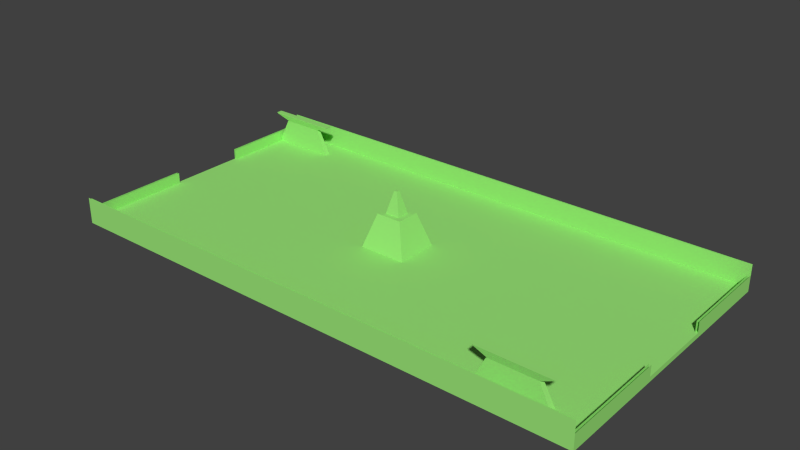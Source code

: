 # Source: parc.blend  (saved by Blender 2.69.0; exported with 4.5.12 LTS)
import bpy
from mathutils import Matrix  # noqa: F401  (used for matrix-valued properties, if any)

bpy.ops.wm.read_factory_settings(use_empty=True)
scene = bpy.context.scene
scene.name = 'Scene'

# ---- collections
col_collection_1 = bpy.data.collections.new('Collection 1'); scene.collection.children.link(col_collection_1)

# ---- materials (node trees are filled in below, after node groups)
mat_material_005 = bpy.data.materials.new('Material.005')
mat_material_005.alpha_threshold = 0.0
mat_material_005.use_transparent_shadow = False
mat_material_005.preview_render_type = 'CUBE'
mat_material_005.diffuse_color = (0.3293, 0.8, 0.189, 1.0)
mat_material_005.specular_color = (0.3527, 0.3784, 1.0)
mat_material_005.roughness = 0.5
mat_material_005.line_color = (0.0, 0.0, 0.0, 1.0)

# ---- material node trees

# ---- world
world_world = bpy.data.worlds.new('World'); scene.world = world_world
world_world.color = (0.05088, 0.05088, 0.05088)
world_world.use_sun_shadow = False
world_world.sun_shadow_jitter_overblur = 0.0
world_world.cycles.sampling_method = 'MANUAL'
world_world.cycles.sample_map_resolution = 256

# ---- meshes
me_cube = bpy.data.meshes.new('Cube')
me_cube.from_pydata([(1.0, 1.0, -1.0), (1.0, -1.0, -1.0), (-1.0, -1.0, -1.0), (-1.0, 1.0, -1.0), (1.0, 1.0, 1.0), (1.0, -1.0, 1.0), (-1.0, -1.0, 1.0), (-1.0, 1.0, 1.0), (1.0, 1.0, 1.0), (1.0, -1.0, 1.0), (-1.0, -1.0, 1.0), (-1.0, 1.0, 1.0), (1.0, 1.0, 9.96), (1.0, -1.0, 9.96), (-1.0, -1.0, 9.96), (-1.0, 1.0, 9.96), (1.0, 1.0, 5.48), (-1.0, 1.0, 5.48), (-1.0, -1.0, 5.48), (1.0, -1.0, 5.48), (1.0, 1.0, 1.0), (1.0, -1.0, 1.0), (1.0, 1.0, 5.48), (1.0, -1.0, 5.48), (-1.0, 0.3194, 1.0), (-1.0, 0.3194, 5.48), (1.0, 0.3194, 1.0), (1.0, 0.3194, 5.48), (-1.0, -0.2385, 1.0), (-1.0, -0.2385, 5.48), (1.0, -0.2385, 1.0), (1.0, -0.2385, 5.48), (2.384e-07, 1.0, 1.0), (2.384e-07, 1.0, 9.96), (2.98e-07, 1.0, 5.48), (1.0, 0.3358, -1.0), (-1.0, 0.3358, -1.0), (1.0, 0.3358, 1.0), (-1.0, 0.3358, 1.0), (1.0, -0.2753, -1.0), (1.0, -0.2753, 1.0), (-1.0, -0.2753, -1.0), (-1.0, -0.2753, 1.0), (1.788e-07, 1.0, -1.0), (0.0, -1.0, -1.0), (1.192e-07, 0.3358, -1.0), (0.0, -0.2753, -1.0), (0.1469, 0.3358, 1.0), (0.1469, -0.2753, 1.0), (-0.2194, 0.3358, 1.0), (-0.2194, -0.2753, 1.0), (-0.03709, 0.3358, 1.0), (-0.03709, -0.2753, 1.0), (1.0, 0.03026, -1.0), (1.0, 0.03026, 1.0), (-1.0, 0.03026, -1.0), (-1.0, 0.03026, 1.0), (5.96e-08, 0.03026, -1.0), (0.1469, 0.03026, 1.0), (-0.2194, 0.03026, 1.0), (-0.1198, 0.3358, 1.0), (-0.1198, -0.2753, 1.0), (-0.1198, 0.03026, 1.0), (0.0549, 0.3358, 1.0), (0.0549, -0.2753, 1.0), (0.0549, 0.03026, 1.0), (1.0, 0.1831, -1.0), (1.0, 0.1831, 1.0), (-1.0, 0.1831, -1.0), (-1.0, 0.1831, 1.0), (8.941e-08, 0.1831, -1.0), (0.1469, 0.1831, 1.0), (-0.2194, 0.1831, 1.0), (-0.03709, 0.1831, 1.0), (-0.1198, 0.1831, 1.0), (0.0549, 0.1831, 1.0), (0.1469, -0.1225, 1.0), (-0.2194, -0.1225, 1.0), (-0.03709, -0.1225, 1.0), (1.0, -0.1225, -1.0), (1.0, -0.1225, 1.0), (-1.0, -0.1225, -1.0), (-1.0, -0.1225, 1.0), (2.98e-08, -0.1225, -1.0), (-0.1198, -0.1225, 1.0), (0.0549, -0.1225, 1.0), (-0.08107, 0.03026, 14.72), (0.01475, 0.03026, 14.72), (-0.03569, 0.114, 14.72), (-0.08107, 0.114, 14.72), (0.01475, 0.114, 14.72), (-0.03569, -0.05353, 14.72), (-0.08107, -0.05353, 14.72), (0.01475, -0.05353, 14.72), (-0.06047, 0.03026, 14.72), (-0.006586, 0.03026, 14.72), (-0.03496, 0.07738, 14.72), (-0.06047, 0.07738, 14.72), (-0.006586, 0.07738, 14.72), (-0.03496, -0.01687, 14.72), (-0.06047, -0.01687, 14.72), (-0.006586, -0.01687, 14.72), (-0.03422, 0.03026, 23.88), (-0.04002, 0.03026, 23.88), (-0.02778, 0.03026, 23.88), (-0.03422, 0.04096, 23.88), (-0.04002, 0.04096, 23.88), (-0.02778, 0.04096, 23.88), (-0.03422, 0.01955, 23.88), (-0.04002, 0.01955, 23.88), (-0.02778, 0.01955, 23.88), (1.0, -0.6193, 5.48), (1.0, -0.6193, 1.0), (1.0, -0.6377, -1.0), (1.0, -0.6377, 1.0), (-1.0, -0.6377, -1.0), (-1.0, -0.6377, 1.0), (0.0, -0.6377, -1.0), (-1.0, 0.6679, -1.0), (-1.0, 0.6679, 1.0), (1.0, 0.6679, -1.0), (1.0, 0.6679, 1.0), (1.49e-07, 0.6679, -1.0), (1.0, 1.0, -1.0), (1.0, -1.0, -1.0), (1.0, 0.3358, -1.0), (1.0, -0.2753, -1.0), (1.0, 0.03026, -1.0), (1.0, 0.1831, -1.0), (1.0, -0.1225, -1.0), (1.0, -0.6377, -1.0), (1.0, 0.6679, -1.0), (1.0, -0.8188, 1.0), (-5.364e-07, -1.0, 1.0), (-1.0, -0.8188, 1.0), (0.5734, -0.2753, 1.0), (-0.6097, -0.2753, 1.0), (0.1009, -0.2753, 1.0), (-0.1696, -0.2753, 1.0), (-0.07846, -0.2753, 1.0), (0.008908, -0.2753, 1.0), (1.0, -0.4565, 1.0), (-1.0, -0.4565, 1.0), (-3.576e-07, -0.6377, 1.0), (-4.47e-07, -0.8188, 1.0), (1.0, -0.9094, 1.0), (0.5, -0.6377, 1.0), (1.0, -0.7283, 1.0), (0.5, -1.0, 1.0), (-4.917e-07, -0.9094, 1.0), (-4.023e-07, -0.7283, 1.0), (0.5, -0.8188, 1.0), (0.5, -0.9094, 1.0), (0.5, -0.7283, 1.0), (2.384e-07, 1.0, 1.0), (1.0, -0.8641, 1.0), (1.0, -0.7735, 1.0), (0.5, -0.8641, 1.0), (0.75, -0.9094, 1.0), (0.5, -0.7735, 1.0), (0.75, -0.7283, 1.0), (0.75, -0.8641, 1.0), (0.75, -0.7735, 1.0), (0.875, -0.8188, 1.0), (1.0, -0.8415, 1.0), (1.0, -0.7962, 1.0), (0.5, -0.8415, 1.0), (0.5, -0.7962, 1.0), (0.625, -0.8188, 1.0), (0.75, -0.8415, 1.0), (0.875, -0.8641, 1.0), (0.625, -0.8641, 1.0), (0.75, -0.7962, 1.0), (0.875, -0.7735, 1.0), (0.625, -0.7735, 1.0), (0.625, -0.7962, 1.0), (0.875, -0.8415, 1.0), (0.625, -0.8415, 1.0), (0.875, -0.7962, 1.0), (0.75, -0.8188, 12.6), (0.8354, -0.8188, 9.68), (0.6646, -0.8188, 9.68), (0.75, -0.8343, 9.68), (0.75, -0.8034, 9.68), (0.6646, -0.8034, 9.68), (0.8354, -0.8343, 9.68), (0.6646, -0.8343, 9.68), (0.8354, -0.8034, 9.68), (0.8354, -0.8188, 9.68), (0.6646, -0.8188, 9.68), (0.75, -0.8343, 9.68), (0.75, -0.8034, 9.68), (0.6646, -0.8034, 9.68), (0.8354, -0.8343, 9.68), (0.6646, -0.8343, 9.68), (0.8354, -0.8034, 9.68), (0.8881, -0.8188, 12.6), (0.6119, -0.8188, 12.6), (0.75, -0.8438, 12.6), (0.75, -0.7938, 12.6), (0.6119, -0.7938, 12.6), (0.8881, -0.8438, 12.6), (0.6119, -0.8438, 12.6), (0.8881, -0.7938, 12.6), (-1.0, 0.834, 1.0), (1.0, 0.834, 1.0), (1.192e-07, 0.6679, 1.0), (1.788e-07, 0.834, 1.0), (-0.5, 1.0, 1.0), (-1.0, 0.917, 1.0), (-1.0, 0.7509, 1.0), (-0.5, 0.6679, 1.0), (1.49e-07, 0.7509, 1.0), (2.086e-07, 0.917, 1.0), (-0.5, 0.834, 1.0), (-0.5, 0.7509, 1.0), (-0.5, 0.917, 1.0), (-1.0, 0.8755, 1.0), (-1.0, 0.7925, 1.0), (-0.75, 0.834, 1.0), (-0.5, 0.7925, 1.0), (-0.75, 0.7509, 1.0), (-0.5, 0.8755, 1.0), (-0.75, 0.917, 1.0), (-0.75, 0.8755, 1.0), (-0.75, 0.7925, 1.0), (-1.0, 0.8547, 1.0), (-1.0, 0.8132, 1.0), (-1.013, 0.834, 13.95), (-0.75, 0.8547, 1.0), (-0.875, 0.8755, 1.0), (-0.75, 0.8132, 1.0), (-0.875, 0.7925, 1.0), (-0.875, 0.8547, 1.0), (-0.875, 0.8132, 1.0), (-0.9538, 0.834, 11.6), (-0.7962, 0.834, 11.6), (-0.9538, 0.847, 11.6), (-0.9538, 0.8209, 11.6), (-0.7962, 0.847, 11.6), (-0.7962, 0.8209, 11.6), (-0.875, 0.847, 11.6), (-0.875, 0.8209, 11.6), (-0.7368, 0.834, 13.95), (-1.013, 0.8569, 13.95), (-1.013, 0.811, 13.95), (-0.875, 0.834, 13.95), (-0.7368, 0.8569, 13.95), (-0.7368, 0.811, 13.95), (-0.875, 0.8569, 13.95), (-0.875, 0.811, 13.95), (0.9915, 0.9915, -0.9915), (0.9915, -0.9915, -0.9915), (-0.9915, -0.9915, -0.9915), (-0.9915, 0.9915, -0.9915), (0.9915, 0.9915, 0.9915), (0.9915, -0.9915, 0.9915), (-0.9915, -0.9915, 0.9915), (-0.9915, 0.9915, 0.9915), (0.9915, 0.9915, 0.9915), (0.9915, -0.9915, 0.9915), (-0.9915, -0.9915, 0.9915), (-0.9915, 0.9915, 0.9915), (0.9915, 0.9915, 9.876), (0.9915, -0.9915, 9.876), (-0.9915, -0.9915, 9.876), (-0.9915, 0.9915, 9.876), (0.9915, 0.9915, 5.434), (-0.9915, 0.9915, 5.434), (-0.9915, -0.9915, 5.434), (0.9915, -0.9915, 5.434), (0.9915, 0.9915, 0.9915), (0.9915, -0.9915, 0.9915), (0.9915, 0.9915, 5.434), (0.9915, -0.9915, 5.434), (-0.9915, 0.3167, 0.9915), (-0.9915, 0.3167, 5.434), (0.9915, 0.3167, 0.9915), (0.9915, 0.3167, 5.434), (-0.9915, -0.2365, 0.9915), (-0.9915, -0.2365, 5.434), (0.9915, -0.2365, 0.9915), (0.9915, -0.2365, 5.434), (2.364e-07, 0.9915, 0.9915), (2.364e-07, 0.9915, 9.876), (2.955e-07, 0.9915, 5.434), (0.9915, 0.333, -0.9915), (-0.9915, 0.333, -0.9915), (0.9915, 0.333, 0.9915), (-0.9915, 0.333, 0.9915), (0.9915, -0.273, -0.9915), (0.9915, -0.273, 0.9915), (-0.9915, -0.273, -0.9915), (-0.9915, -0.273, 0.9915), (1.773e-07, 0.9915, -0.9915), (0.0, -0.9915, -0.9915), (1.182e-07, 0.333, -0.9915), (0.0, -0.273, -0.9915), (0.1456, 0.333, 0.9915), (0.1456, -0.273, 0.9915), (-0.2175, 0.333, 0.9915), (-0.2175, -0.273, 0.9915), (-0.03677, 0.333, 0.9915), (-0.03677, -0.273, 0.9915), (0.9915, 0.03, -0.9915), (0.9915, 0.03, 0.9915), (-0.9915, 0.03, -0.9915), (-0.9915, 0.03, 0.9915), (5.91e-08, 0.03, -0.9915), (0.1456, 0.03, 0.9915), (-0.2175, 0.03, 0.9915), (-0.1188, 0.333, 0.9915), (-0.1188, -0.273, 0.9915), (-0.1188, 0.03, 0.9915), (0.05444, 0.333, 0.9915), (0.05444, -0.273, 0.9915), (0.05444, 0.03, 0.9915), (0.9915, 0.1815, -0.9915), (0.9915, 0.1815, 0.9915), (-0.9915, 0.1815, -0.9915), (-0.9915, 0.1815, 0.9915), (8.865e-08, 0.1815, -0.9915), (0.1456, 0.1815, 0.9915), (-0.2175, 0.1815, 0.9915), (-0.03677, 0.1815, 0.9915), (-0.1188, 0.1815, 0.9915), (0.05444, 0.1815, 0.9915), (0.1456, -0.1215, 0.9915), (-0.2175, -0.1215, 0.9915), (-0.03677, -0.1215, 0.9915), (0.9915, -0.1215, -0.9915), (0.9915, -0.1215, 0.9915), (-0.9915, -0.1215, -0.9915), (-0.9915, -0.1215, 0.9915), (2.955e-08, -0.1215, -0.9915), (-0.1188, -0.1215, 0.9915), (0.05444, -0.1215, 0.9915), (-0.08038, 0.03, 14.59), (0.01462, 0.03, 14.59), (-0.03539, 0.1131, 14.59), (-0.08038, 0.1131, 14.59), (0.01462, 0.1131, 14.59), (-0.03539, -0.05308, 14.59), (-0.08038, -0.05308, 14.59), (0.01462, -0.05308, 14.59), (-0.05996, 0.03, 14.59), (-0.00653, 0.03, 14.59), (-0.03466, 0.07672, 14.59), (-0.05996, 0.07672, 14.59), (-0.00653, 0.07672, 14.59), (-0.03466, -0.01672, 14.59), (-0.05996, -0.01672, 14.59), (-0.006531, -0.01672, 14.59), (-0.03393, 0.03, 23.68), (-0.03968, 0.03, 23.68), (-0.02754, 0.03, 23.68), (-0.03393, 0.04061, 23.68), (-0.03968, 0.04061, 23.68), (-0.02754, 0.04061, 23.68), (-0.03393, 0.01939, 23.68), (-0.03968, 0.01939, 23.68), (-0.02754, 0.01939, 23.68), (0.9915, -0.614, 5.434), (0.9915, -0.614, 0.9915), (0.9915, -0.6323, -0.9915), (0.9915, -0.6323, 0.9915), (-0.9915, -0.6323, -0.9915), (-0.9915, -0.6323, 0.9915), (0.0, -0.6323, -0.9915), (-0.9915, 0.6623, -0.9915), (-0.9915, 0.6623, 0.9915), (0.9915, 0.6623, -0.9915), (0.9915, 0.6623, 0.9915), (1.478e-07, 0.6623, -0.9915), (0.9915, 0.9915, -0.9915), (0.9915, -0.9915, -0.9915), (0.9915, 0.333, -0.9915), (0.9915, -0.273, -0.9915), (0.9915, 0.03, -0.9915), (0.9915, 0.1815, -0.9915), (0.9915, -0.1215, -0.9915), (0.9915, -0.6323, -0.9915), (0.9915, 0.6623, -0.9915), (0.9915, -0.8119, 0.9915), (-5.319e-07, -0.9915, 0.9915), (-0.9915, -0.8119, 0.9915), (0.5686, -0.273, 0.9915), (-0.6045, -0.273, 0.9915), (0.1, -0.273, 0.9915), (-0.1682, -0.273, 0.9915), (-0.0778, -0.273, 0.9915), (0.008833, -0.273, 0.9915), (0.9915, -0.4526, 0.9915), (-0.9915, -0.4526, 0.9915), (-3.546e-07, -0.6323, 0.9915), (-4.433e-07, -0.8119, 0.9915), (0.9915, -0.9017, 0.9915), (0.4958, -0.6323, 0.9915), (0.9915, -0.7221, 0.9915), (0.4958, -0.9915, 0.9915), (-4.876e-07, -0.9017, 0.9915), (-3.989e-07, -0.7221, 0.9915), (0.4958, -0.8119, 0.9915), (0.4958, -0.9017, 0.9915), (0.4958, -0.7221, 0.9915), (2.364e-07, 0.9915, 0.9915), (0.9915, -0.8568, 0.9915), (0.9915, -0.767, 0.9915), (0.4958, -0.8568, 0.9915), (0.7437, -0.9017, 0.9915), (0.4958, -0.767, 0.9915), (0.7437, -0.7221, 0.9915), (0.7437, -0.8568, 0.9915), (0.7437, -0.767, 0.9915), (0.8676, -0.8119, 0.9915), (0.9915, -0.8344, 0.9915), (0.9915, -0.7895, 0.9915), (0.4958, -0.8344, 0.9915), (0.4958, -0.7895, 0.9915), (0.6197, -0.8119, 0.9915), (0.7437, -0.8344, 0.9915), (0.8676, -0.8568, 0.9915), (0.6197, -0.8568, 0.9915), (0.7437, -0.7895, 0.9915), (0.8676, -0.767, 0.9915), (0.6197, -0.767, 0.9915), (0.6197, -0.7895, 0.9915), (0.8676, -0.8344, 0.9915), (0.6197, -0.8344, 0.9915), (0.8676, -0.7895, 0.9915), (0.7437, -0.8119, 12.5), (0.8283, -0.8119, 9.598), (0.659, -0.8119, 9.598), (0.7437, -0.8272, 9.598), (0.7437, -0.7966, 9.598), (0.659, -0.7966, 9.598), (0.8283, -0.8272, 9.598), (0.659, -0.8272, 9.598), (0.8283, -0.7966, 9.598), (0.8283, -0.8119, 9.598), (0.659, -0.8119, 9.598), (0.7437, -0.8272, 9.598), (0.7437, -0.7966, 9.598), (0.659, -0.7966, 9.598), (0.8283, -0.8272, 9.598), (0.659, -0.8272, 9.598), (0.8283, -0.7966, 9.598), (0.8806, -0.8119, 12.5), (0.6068, -0.8119, 12.5), (0.7437, -0.8367, 12.5), (0.7437, -0.7871, 12.5), (0.6068, -0.7871, 12.5), (0.8806, -0.8367, 12.5), (0.6068, -0.8367, 12.5), (0.8806, -0.7871, 12.5), (-0.9915, 0.8269, 0.9915), (0.9915, 0.8269, 0.9915), (1.182e-07, 0.6623, 0.9915), (1.773e-07, 0.8269, 0.9915), (-0.4958, 0.9915, 0.9915), (-0.9915, 0.9092, 0.9915), (-0.9915, 0.7446, 0.9915), (-0.4958, 0.6623, 0.9915), (1.478e-07, 0.7446, 0.9915), (2.069e-07, 0.9092, 0.9915), (-0.4958, 0.8269, 0.9915), (-0.4958, 0.7446, 0.9915), (-0.4958, 0.9092, 0.9915), (-0.9915, 0.8681, 0.9915), (-0.9915, 0.7857, 0.9915), (-0.7437, 0.8269, 0.9915), (-0.4958, 0.7857, 0.9915), (-0.7437, 0.7446, 0.9915), (-0.4958, 0.8681, 0.9915), (-0.7437, 0.9092, 0.9915), (-0.7437, 0.8681, 0.9915), (-0.7437, 0.7857, 0.9915), (-0.9915, 0.8475, 0.9915), (-0.9915, 0.8063, 0.9915), (-1.005, 0.8269, 13.84), (-0.7437, 0.8475, 0.9915), (-0.8676, 0.8681, 0.9915), (-0.7437, 0.8063, 0.9915), (-0.8676, 0.7857, 0.9915), (-0.8676, 0.8475, 0.9915), (-0.8676, 0.8063, 0.9915), (-0.9457, 0.8269, 11.5), (-0.7895, 0.8269, 11.5), (-0.9457, 0.8399, 11.5), (-0.9457, 0.8139, 11.5), (-0.7895, 0.8399, 11.5), (-0.7895, 0.8139, 11.5), (-0.8676, 0.8399, 11.5), (-0.8676, 0.8139, 11.5), (-0.7306, 0.8269, 13.84), (-1.005, 0.8497, 13.84), (-1.005, 0.8042, 13.84), (-0.8676, 0.8269, 13.84), (-0.7306, 0.8497, 13.84), (-0.7306, 0.8042, 13.84), (-0.8676, 0.8497, 13.84), (-0.8676, 0.8042, 13.84)], [], [(117, 44, 2, 115), (144, 134, 6, 133, 149), (113, 114, 147, 156, 165, 132, 164, 155, 145, 5, 1), (1, 5, 148, 133, 6, 2, 44, 124), (118, 119, 210, 218, 227, 204, 226, 217, 209, 7, 3), (4, 0, 123, 43, 3, 7, 208, 154), (6, 133, 148, 5, 9, 10), (4, 154, 208, 7, 11, 32, 8), (18, 19, 13, 14), (34, 17, 15, 33), (32, 11, 17, 34), (10, 9, 19, 18), (19, 9, 21, 23), (8, 16, 22, 20), (20, 22, 27, 26), (17, 11, 24, 25), (111, 112, 30, 31), (10, 18, 29, 28), (16, 34, 33, 12), (8, 32, 34, 16), (122, 45, 36, 118), (121, 206, 211, 119, 38, 49, 60, 51, 63, 47, 37), (120, 121, 37, 35), (68, 69, 38, 36), (83, 46, 41, 81), (77, 82, 42, 136, 50), (79, 80, 40, 39), (115, 116, 142, 42, 41), (130, 124, 44, 117), (131, 125, 45, 122), (129, 126, 46, 83), (80, 76, 48, 135, 40), (84, 77, 50, 138, 61), (85, 78, 52, 140, 64), (81, 82, 56, 55), (70, 57, 55, 68), (72, 69, 56, 59), (66, 67, 54, 53), (128, 127, 57, 70), (67, 71, 58, 54), (74, 72, 59, 62), (62, 84, 92, 86), (78, 84, 61, 139, 52), (85, 65, 87, 93), (76, 85, 64, 137, 48), (71, 75, 65, 58), (55, 56, 69, 68), (45, 70, 68, 36), (49, 38, 69, 72), (35, 37, 67, 66), (125, 128, 70, 45), (37, 47, 71, 67), (60, 49, 72, 74), (63, 51, 73, 75), (51, 60, 74, 73), (47, 63, 75, 71), (57, 83, 81, 55), (59, 56, 82, 77), (53, 54, 80, 79), (127, 129, 83, 57), (54, 58, 76, 80), (62, 59, 77, 84), (78, 85, 93, 91), (41, 42, 82, 81), (84, 78, 91, 92), (58, 65, 85, 76), (86, 92, 100, 94), (93, 87, 95, 101), (91, 93, 101, 99), (92, 91, 99, 100), (73, 74, 89, 88), (75, 73, 88, 90), (65, 75, 90, 87), (74, 62, 86, 89), (94, 100, 109, 103), (101, 95, 104, 110), (99, 101, 110, 108), (100, 99, 108, 109), (88, 89, 97, 96), (90, 88, 96, 98), (87, 90, 98, 95), (89, 86, 94, 97), (107, 105, 102, 104), (105, 106, 103, 102), (104, 102, 108, 110), (102, 103, 109, 108), (96, 97, 106, 105), (98, 96, 105, 107), (95, 98, 107, 104), (97, 94, 103, 106), (23, 21, 112, 111), (46, 117, 115, 41), (40, 135, 48, 137, 64, 140, 52, 139, 61, 138, 50, 136, 42, 142, 116, 143, 146, 114, 141), (39, 40, 141, 114, 113), (2, 6, 134, 116, 115), (126, 130, 117, 46), (36, 38, 119, 118), (43, 122, 118, 3), (215, 221, 210, 119, 211), (0, 4, 205, 121, 120), (123, 131, 122, 43), (113, 1, 124, 130), (120, 35, 125, 131), (79, 39, 126, 129), (66, 53, 127, 128), (35, 66, 128, 125), (53, 79, 129, 127), (39, 113, 130, 126), (0, 120, 131, 123), (152, 149, 133, 148), (153, 150, 144, 151, 167, 159), (143, 116, 134, 144, 150), (145, 158, 152, 148, 5), (161, 171, 157, 152, 158), (151, 144, 149, 152, 157, 166), (175, 167, 151, 168), (114, 146, 153, 160, 147), (146, 143, 150, 153), (155, 170, 161, 158, 145), (176, 169, 161, 170), (177, 166, 157, 171), (168, 177, 186, 181), (147, 160, 162, 173, 156), (160, 153, 159, 174, 162), (177, 169, 182, 186), (162, 174, 175, 172), (174, 159, 167, 175), (164, 176, 170, 155), (132, 163, 176, 164), (163, 178, 187, 180), (169, 177, 171, 161), (178, 172, 183, 187), (168, 151, 166, 177), (165, 178, 163, 132), (156, 173, 178, 165), (173, 162, 172, 178), (181, 186, 194, 189), (186, 182, 190, 194), (180, 187, 195, 188), (187, 183, 191, 195), (169, 176, 185, 182), (176, 163, 180, 185), (172, 175, 184, 183), (175, 168, 181, 184), (189, 194, 202, 197), (194, 190, 198, 202), (188, 195, 203, 196), (195, 191, 199, 203), (182, 185, 193, 190), (185, 180, 188, 193), (183, 184, 192, 191), (184, 181, 189, 192), (203, 199, 179, 196), (199, 200, 197, 179), (196, 179, 198, 201), (179, 197, 202, 198), (190, 193, 201, 198), (193, 188, 196, 201), (191, 192, 200, 199), (192, 189, 197, 200), (205, 207, 212, 206, 121), (4, 154, 213, 207, 205), (229, 233, 241, 239), (212, 215, 211, 206), (207, 214, 220, 215, 212), (225, 232, 218, 210, 221), (213, 216, 222, 214, 207), (154, 208, 216, 213), (208, 7, 209, 223, 216), (222, 224, 229, 219, 214), (216, 223, 224, 222), (223, 209, 217, 230, 224), (220, 225, 221, 215), (214, 219, 231, 225, 220), (234, 227, 218, 232), (233, 226, 237, 241), (224, 230, 233, 229), (230, 217, 226, 233), (231, 234, 232, 225), (234, 231, 240, 242), (227, 234, 242, 238), (239, 241, 249, 247), (241, 237, 244, 249), (242, 240, 248, 250), (238, 242, 250, 245), (231, 219, 236, 240), (219, 229, 239, 236), (204, 227, 238, 235), (226, 204, 235, 237), (249, 244, 228, 246), (247, 249, 246, 243), (243, 246, 250, 248), (246, 228, 245, 250), (240, 236, 243, 248), (236, 239, 247, 243), (235, 238, 245, 228), (237, 235, 228, 244), (368, 366, 253, 295), (395, 400, 384, 257, 385), (364, 252, 256, 396, 406, 415, 383, 416, 407, 398, 365), (252, 375, 295, 253, 257, 384, 399, 256), (369, 254, 258, 460, 468, 477, 455, 478, 469, 461, 370), (255, 405, 459, 258, 254, 294, 374, 251), (257, 261, 260, 256, 399, 384), (255, 259, 283, 262, 258, 459, 405), (269, 265, 264, 270), (285, 284, 266, 268), (283, 285, 268, 262), (261, 269, 270, 260), (270, 274, 272, 260), (259, 271, 273, 267), (271, 277, 278, 273), (268, 276, 275, 262), (362, 282, 281, 363), (261, 279, 280, 269), (267, 263, 284, 285), (259, 267, 285, 283), (373, 369, 287, 296), (372, 288, 298, 314, 302, 311, 300, 289, 370, 462, 457), (371, 286, 288, 372), (319, 287, 289, 320), (334, 332, 292, 297), (328, 301, 387, 293, 333), (330, 290, 291, 331), (366, 292, 293, 393, 367), (381, 368, 295, 375), (382, 373, 296, 376), (380, 334, 297, 377), (331, 291, 386, 299, 327), (335, 312, 389, 301, 328), (336, 315, 391, 303, 329), (332, 306, 307, 333), (321, 319, 306, 308), (323, 310, 307, 320), (317, 304, 305, 318), (379, 321, 308, 378), (318, 305, 309, 322), (325, 313, 310, 323), (313, 337, 343, 335), (329, 303, 390, 312, 335), (336, 344, 338, 316), (327, 299, 388, 315, 336), (322, 309, 316, 326), (306, 319, 320, 307), (296, 287, 319, 321), (300, 323, 320, 289), (286, 317, 318, 288), (376, 296, 321, 379), (288, 318, 322, 298), (311, 325, 323, 300), (314, 326, 324, 302), (302, 324, 325, 311), (298, 322, 326, 314), (308, 306, 332, 334), (310, 328, 333, 307), (304, 330, 331, 305), (378, 308, 334, 380), (305, 331, 327, 309), (313, 335, 328, 310), (329, 342, 344, 336), (292, 332, 333, 293), (335, 343, 342, 329), (309, 327, 336, 316), (337, 345, 351, 343), (344, 352, 346, 338), (342, 350, 352, 344), (343, 351, 350, 342), (324, 339, 340, 325), (326, 341, 339, 324), (316, 338, 341, 326), (325, 340, 337, 313), (345, 354, 360, 351), (352, 361, 355, 346), (350, 359, 361, 352), (351, 360, 359, 350), (339, 347, 348, 340), (341, 349, 347, 339), (338, 346, 349, 341), (340, 348, 345, 337), (358, 355, 353, 356), (356, 353, 354, 357), (355, 361, 359, 353), (353, 359, 360, 354), (347, 356, 357, 348), (349, 358, 356, 347), (346, 355, 358, 349), (348, 357, 354, 345), (274, 362, 363, 272), (297, 292, 366, 368), (291, 392, 365, 397, 394, 367, 393, 293, 387, 301, 389, 312, 390, 303, 391, 315, 388, 299, 386), (290, 364, 365, 392, 291), (253, 366, 367, 385, 257), (377, 297, 368, 381), (287, 369, 370, 289), (294, 254, 369, 373), (466, 462, 370, 461, 472), (251, 371, 372, 456, 255), (374, 294, 373, 382), (364, 381, 375, 252), (371, 382, 376, 286), (330, 380, 377, 290), (317, 379, 378, 304), (286, 376, 379, 317), (304, 378, 380, 330), (290, 377, 381, 364), (251, 374, 382, 371), (403, 399, 384, 400), (404, 410, 418, 402, 395, 401), (394, 401, 395, 385, 367), (396, 256, 399, 403, 409), (412, 409, 403, 408, 422), (402, 417, 408, 403, 400, 395), (426, 419, 402, 418), (365, 398, 411, 404, 397), (397, 404, 401, 394), (406, 396, 409, 412, 421), (427, 421, 412, 420), (428, 422, 408, 417), (419, 432, 437, 428), (398, 407, 424, 413, 411), (411, 413, 425, 410, 404), (428, 437, 433, 420), (413, 423, 426, 425), (425, 426, 418, 410), (415, 406, 421, 427), (383, 415, 427, 414), (414, 431, 438, 429), (420, 412, 422, 428), (429, 438, 434, 423), (419, 428, 417, 402), (416, 383, 414, 429), (407, 416, 429, 424), (424, 429, 423, 413), (432, 440, 445, 437), (437, 445, 441, 433), (431, 439, 446, 438), (438, 446, 442, 434), (420, 433, 436, 427), (427, 436, 431, 414), (423, 434, 435, 426), (426, 435, 432, 419), (440, 448, 453, 445), (445, 453, 449, 441), (439, 447, 454, 446), (446, 454, 450, 442), (433, 441, 444, 436), (436, 444, 439, 431), (434, 442, 443, 435), (435, 443, 440, 432), (454, 447, 430, 450), (450, 430, 448, 451), (447, 452, 449, 430), (430, 449, 453, 448), (441, 449, 452, 444), (444, 452, 447, 439), (442, 450, 451, 443), (443, 451, 448, 440), (456, 372, 457, 463, 458), (255, 456, 458, 464, 405), (480, 490, 492, 484), (463, 457, 462, 466), (458, 463, 466, 471, 465), (476, 472, 461, 469, 483), (464, 458, 465, 473, 467), (405, 464, 467, 459), (459, 467, 474, 460, 258), (473, 465, 470, 480, 475), (467, 473, 475, 474), (474, 475, 481, 468, 460), (471, 466, 472, 476), (465, 471, 476, 482, 470), (485, 483, 469, 478), (484, 492, 488, 477), (475, 480, 484, 481), (481, 484, 477, 468), (482, 476, 483, 485), (485, 493, 491, 482), (478, 489, 493, 485), (490, 498, 500, 492), (492, 500, 495, 488), (493, 501, 499, 491), (489, 496, 501, 493), (482, 491, 487, 470), (470, 487, 490, 480), (455, 486, 489, 478), (477, 488, 486, 455), (500, 495, 479, 497), (498, 500, 497, 494), (494, 497, 501, 499), (497, 479, 496, 501), (491, 499, 494, 487), (487, 494, 498, 490), (486, 479, 496, 489), (488, 495, 479, 486)])
_uv = me_cube.uv_layers.new(name='UVMap')
_uv.uv.foreach_set('vector', [0.0, 0.0, 0.0, 0.0, 0.0, 0.0, 0.0, 0.0, 0.0, 0.0, 0.0, 0.0, 0.0, 0.0, 0.0, 0.0, 0.0, 0.0, 0.0, 0.0, 0.0, 0.0, 0.0, 0.0, 0.0, 0.0, 0.0, 0.0, 0.0, 0.0, 0.0, 0.0, 0.0, 0.0, 0.0, 0.0, 0.0, 0.0, 0.0, 0.0, 0.0, 0.0, 0.0, 0.0, 0.0, 0.0, 0.0, 0.0, 0.0, 0.0, 0.0, 0.0, 0.0, 0.0, 0.0, 0.0, 0.0, 0.0, 0.0, 0.0, 0.0, 0.0, 0.0, 0.0, 0.0, 0.0, 0.0, 0.0, 0.0, 0.0, 0.0, 0.0, 0.0, 0.0, 0.0, 0.0, 0.0, 0.0, 0.0, 0.0, 0.0, 0.0, 0.0, 0.0, 0.0, 0.0, 0.0, 0.0, 0.0, 0.0, 0.0, 0.0, 0.0, 0.0, 0.0, 0.0, 0.0, 0.0, 0.0, 0.0, 0.0, 0.0, 0.0, 0.0, 0.0, 0.0, 0.0, 0.0, 0.0, 0.0, 0.0, 0.0, 0.0, 0.0, 0.0, 0.0, 0.0, 0.0, 0.0, 0.0, 0.0, 0.0, 0.0, 0.0, 0.0, 0.0, 0.0, 0.0, 0.0, 0.0, 0.0, 0.0, 0.0, 0.0, 0.0, 0.0, 0.0, 0.0, 0.0, 0.0, 0.0, 0.0, 0.0, 0.0, 0.0, 0.0, 0.0, 0.0, 0.0, 0.0, 0.0, 0.0, 0.0, 0.0, 0.0, 0.0, 0.0, 0.0, 0.0, 0.0, 0.0, 0.0, 0.0, 0.0, 0.0, 0.0, 0.0, 0.0, 0.0, 0.0, 0.0, 0.0, 0.0, 0.0, 0.0, 0.0, 0.0, 0.0, 0.0, 0.0, 0.0, 0.0, 0.0, 0.0, 0.0, 0.0, 0.0, 0.0, 0.0, 0.0, 0.0, 0.0, 0.0, 0.0, 0.0, 0.0, 0.0, 0.0, 0.0, 0.0, 0.0, 0.0, 0.0, 0.0, 0.0, 0.0, 0.0, 0.0, 0.0, 0.0, 0.0, 0.0, 0.0, 0.0, 0.0, 0.0, 0.0, 0.0, 0.0, 0.0, 0.0, 0.0, 0.0, 0.0, 0.0, 0.0, 0.0, 0.0, 0.0, 0.0, 0.0, 0.0, 0.0, 0.0, 0.0, 0.0, 0.0, 0.0, 0.0, 0.0, 0.0, 0.0, 0.0, 0.0, 0.0, 0.0, 0.0, 0.0, 0.0, 0.0, 0.0, 0.0, 0.0, 0.0, 0.0, 0.0, 0.0, 0.0, 0.0, 0.0, 0.0, 0.0, 0.0, 0.0, 0.0, 0.0, 0.0, 0.0, 0.0, 0.0, 0.0, 0.0, 0.0, 0.0, 0.0, 0.0, 0.0, 0.0, 0.0, 0.0, 0.0, 0.0, 0.0, 0.0, 0.0, 0.0, 0.0, 0.0, 0.0, 0.0, 0.0, 0.0, 0.0, 0.0, 0.0, 0.0, 0.0, 0.0, 0.0, 0.0, 0.0, 0.0, 0.0, 0.0, 0.0, 0.0, 0.0, 0.0, 0.0, 0.0, 0.0, 0.0, 0.0, 0.0, 0.0, 0.0, 0.0, 0.0, 0.0, 0.0, 0.0, 0.0, 0.0, 0.0, 0.0, 0.0, 0.0, 0.0, 0.0, 0.0, 0.0, 0.0, 0.0, 0.0, 0.0, 0.0, 0.0, 0.0, 0.0, 0.0, 0.0, 0.0, 0.0, 0.0, 0.0, 0.0, 0.0, 0.0, 0.0, 0.0, 0.0, 0.0, 0.0, 0.0, 0.0, 0.0, 0.0, 0.0, 0.0, 0.0, 0.0, 0.0, 0.0, 0.0, 0.0, 0.0, 0.0, 0.0, 0.0, 0.0, 0.0, 0.0, 0.0, 0.0, 0.0, 0.0, 0.0, 0.0, 0.0, 0.0, 0.0, 0.0, 0.0, 0.0, 0.0, 0.0, 0.0, 0.0, 0.0, 0.0, 0.0, 0.0, 0.0, 0.0, 0.0, 0.0, 0.0, 0.0, 0.0, 0.0, 0.0, 0.0, 0.0, 0.0, 0.0, 0.0, 0.0, 0.0, 0.0, 0.0, 0.0, 0.0, 0.0, 0.0, 0.0, 0.0, 0.0, 0.0, 0.0, 0.0, 0.0, 0.0, 0.0, 0.0, 0.0, 0.0, 0.0, 0.0, 0.0, 0.0, 0.0, 0.0, 0.0, 0.0, 0.0, 0.0, 0.0, 0.0, 0.0, 0.0, 0.0, 0.0, 0.0, 0.0, 0.0, 0.0, 0.0, 0.0, 0.0, 0.0, 0.0, 0.0, 0.0, 0.0, 0.0, 0.0, 0.0, 0.0, 0.0, 0.0, 0.0, 0.0, 0.0, 0.0, 0.0, 0.0, 0.0, 0.0, 0.0, 0.0, 0.0, 0.0, 0.0, 0.0, 0.0, 0.0, 0.0, 0.0, 0.0, 0.0, 0.0, 0.0, 0.0, 0.0, 0.0, 0.0, 0.0, 0.0, 0.0, 0.0, 0.0, 0.0, 0.0, 0.0, 0.0, 0.0, 0.0, 0.0, 0.0, 0.0, 0.0, 0.0, 0.0, 0.0, 0.0, 0.0, 0.0, 0.0, 0.0, 0.0, 0.0, 0.0, 0.0, 0.0, 0.0, 0.0, 0.0, 0.0, 0.0, 0.0, 0.0, 0.0, 0.0, 0.0, 0.0, 0.0, 0.0, 0.0, 0.0, 0.0, 0.0, 0.0, 0.0, 0.0, 0.0, 0.0, 0.0, 0.0, 0.0, 0.0, 0.0, 0.0, 0.0, 0.0, 0.0, 0.0, 0.0, 0.0, 0.0, 0.0, 0.0, 0.0, 0.0, 0.0, 0.0, 0.0, 0.0, 0.0, 0.0, 0.0, 0.0, 0.0, 0.0, 0.0, 0.0, 0.0, 0.0, 0.0, 0.0, 0.0, 0.0, 0.0, 0.0, 0.0, 0.0, 0.0, 0.0, 0.0, 0.0, 0.0, 0.0, 0.0, 0.0, 0.0, 0.0, 0.0, 0.0, 0.0, 0.0, 0.0, 0.0, 0.0, 0.0, 0.0, 0.0, 0.0, 0.0, 0.0, 0.0, 0.0, 0.0, 0.0, 0.0, 0.0, 0.0, 0.0, 0.0, 0.0, 0.0, 0.0, 0.0, 0.0, 0.0, 0.0, 0.0, 0.0, 0.0, 0.0, 0.0, 0.0, 0.0, 0.0, 0.0, 0.0, 0.0, 0.0, 0.0, 0.0, 0.0, 0.0, 0.0, 0.0, 0.0, 0.0, 0.0, 0.0, 0.0, 0.0, 0.0, 0.0, 0.0, 0.0, 0.0, 0.0, 0.0, 0.0, 0.0, 0.0, 0.0, 0.0, 0.0, 0.0, 0.0, 0.0, 0.0, 0.0, 0.0, 0.0, 0.0, 0.0, 0.0, 0.0, 0.0, 0.0, 0.0, 0.0, 0.0, 0.0, 0.0, 0.0, 0.0, 0.0, 0.0, 0.0, 0.0, 0.0, 0.0, 0.0, 0.0, 0.0, 0.0, 0.0, 0.0, 0.0, 0.0, 0.0, 0.0, 0.0, 0.0, 0.0, 0.0, 0.0, 0.0, 0.0, 0.0, 0.0, 0.0, 0.0, 0.0, 0.0, 0.0, 0.0, 0.0, 0.0, 0.0, 0.0, 0.0, 0.0, 0.0, 0.0, 0.0, 0.0, 0.0, 0.0, 0.0, 0.0, 0.0, 0.0, 0.0, 0.0, 0.0, 0.0, 0.0, 0.0, 0.0, 0.0, 0.0, 0.0, 0.0, 0.0, 0.0, 0.0, 0.0, 0.0, 0.0, 0.0, 0.0, 0.0, 0.0, 0.0, 0.0, 0.0, 0.0, 0.0, 0.0, 0.0, 0.0, 0.0, 0.0, 0.0, 0.0, 0.0, 0.0, 0.0, 0.0, 0.0, 0.0, 0.0, 0.0, 0.0, 0.0, 0.0, 0.0, 0.0, 0.0, 0.0, 0.0, 0.0, 0.0, 0.0, 0.0, 0.0, 0.0, 0.0, 0.0, 0.0, 0.0, 0.0, 0.0, 0.0, 0.0, 0.0, 0.0, 0.0, 0.0, 0.0, 0.0, 0.0, 0.0, 0.0, 0.0, 0.0, 0.0, 0.0, 0.0, 0.0, 0.0, 0.0, 0.0, 0.0, 0.0, 0.0, 0.0, 0.0, 0.0, 0.0, 0.0, 0.0, 0.0, 0.0, 0.0, 0.0, 0.0, 0.0, 0.0, 0.0, 0.0, 0.0, 0.0, 0.0, 0.0, 0.0, 0.0, 0.0, 0.0, 0.0, 0.0, 0.0, 0.0, 0.0, 0.0, 0.0, 0.0, 0.0, 0.0, 0.0, 0.0, 0.0, 0.0, 0.0, 0.0, 0.0, 0.0, 0.0, 0.0, 0.0, 0.0, 0.0, 0.0, 0.0, 0.0, 0.0, 0.0, 0.0, 0.0, 0.0, 0.0, 0.0, 0.0, 0.0, 0.0, 0.0, 0.0, 0.0, 0.0, 0.0, 0.0, 0.0, 0.0, 0.0, 0.0, 0.0, 0.0, 0.0, 0.0, 0.0, 0.0, 0.0, 0.0, 0.0, 0.0, 0.0, 0.0, 0.0, 0.0, 0.0, 0.0, 0.0, 0.0, 0.0, 0.0, 0.0, 0.0, 0.0, 0.0, 0.0, 0.0, 0.0, 0.0, 0.0, 0.0, 0.0, 0.0, 0.0, 0.0, 0.0, 0.0, 0.0, 0.0, 0.0, 0.0, 0.0, 0.0, 0.0, 0.0, 0.0, 0.0, 0.0, 0.0, 0.0, 0.0, 0.0, 0.0, 0.0, 0.0, 0.0, 0.0, 0.0, 0.0, 0.0, 0.0, 0.0, 0.0, 0.0, 0.0, 0.0, 0.0, 0.0, 0.0, 0.0, 0.0, 0.0, 0.0, 0.0, 0.0, 0.0, 0.0, 0.0, 0.0, 0.0, 0.0, 0.0, 0.0, 0.0, 0.0, 0.0, 0.0, 0.0, 0.0, 0.0, 0.0, 0.0, 0.0, 0.0, 0.0, 0.0, 0.0, 0.0, 0.0, 0.0, 0.0, 0.0, 0.0, 0.0, 0.0, 0.0, 0.0, 0.0, 0.0, 0.0, 0.0, 0.0, 0.0, 0.0, 0.0, 0.0, 0.0, 0.0, 0.0, 0.0, 0.0, 0.0, 0.0, 0.0, 0.0, 0.0, 0.0, 0.0, 0.0, 0.0, 0.0, 0.0, 0.0, 0.0, 0.0, 0.0, 0.0, 0.0, 0.0, 0.0, 0.0, 0.0, 0.0, 0.0, 0.0, 0.0, 0.0, 0.0, 0.0, 0.0, 0.0, 0.0, 0.0, 0.0, 0.0, 0.0, 0.0, 0.0, 0.0, 0.0, 0.0, 0.0, 0.0, 0.0, 0.0, 0.0, 0.0, 0.0, 0.0, 0.0, 0.0, 0.0, 0.0, 0.0, 0.0, 0.0, 0.0, 0.0, 0.0, 0.0, 0.0, 0.0, 0.0, 0.0, 0.0, 0.0, 0.0, 0.0, 0.0, 0.0, 0.0, 0.0, 0.0, 0.0, 0.0, 0.0, 0.0, 0.0, 0.0, 0.0, 0.0, 0.0, 0.0, 0.0, 0.0, 0.0, 0.0, 0.0, 0.0, 0.0, 0.0, 0.0, 0.0, 0.0, 0.0, 0.0, 0.0, 0.0, 0.0, 0.0, 0.0, 0.0, 0.0, 0.0, 0.0, 0.0, 0.0, 0.0, 0.0, 0.0, 0.0, 0.0, 0.0, 0.0, 0.0, 0.0, 0.0, 0.0, 0.0, 0.0, 0.0, 0.0, 0.0, 0.0, 0.0, 0.0, 0.0, 0.0, 0.0, 0.0, 0.0, 0.0, 0.0, 0.0, 0.0, 0.0, 0.0, 0.0, 0.0, 0.0, 0.0, 0.0, 0.0, 0.0, 0.0, 0.0, 0.0, 0.0, 0.0, 0.0, 0.0, 0.0, 0.0, 0.0, 0.0, 0.0, 0.0, 0.0, 0.0, 0.0, 0.0, 0.0, 0.0, 0.0, 0.0, 0.0, 0.0, 0.0, 0.0, 0.0, 0.0, 0.0, 0.0, 0.0, 0.0, 0.0, 0.0, 0.0, 0.0, 0.0, 0.0, 0.0, 0.0, 0.0, 0.0, 0.0, 0.0, 0.0, 0.0, 0.0, 0.0, 0.0, 0.0, 0.0, 0.0, 0.0, 0.0, 0.0, 0.0, 0.0, 0.0, 0.0, 0.0, 0.0, 0.0, 0.0, 0.0, 0.0, 0.0, 0.0, 0.0, 0.0, 0.0, 0.0, 0.0, 0.0, 0.0, 0.0, 0.0, 0.0, 0.0, 0.0, 0.0, 0.0, 0.0, 0.0, 0.0, 0.0, 0.0, 0.0, 0.0, 0.0, 0.0, 0.0, 0.0, 0.0, 0.0, 0.0, 0.0, 0.0, 0.0, 0.0, 0.0, 0.0, 0.0, 0.0, 0.0, 0.0, 0.0, 0.0, 0.0, 0.0, 0.0, 0.0, 0.0, 0.0, 0.0, 0.0, 0.0, 0.0, 0.0, 0.0, 0.0, 0.0, 0.0, 0.0, 0.0, 0.0, 0.0, 0.0, 0.0, 0.0, 0.0, 0.0, 0.0, 0.0, 0.0, 0.0, 0.0, 0.0, 0.0, 0.0, 0.0, 0.0, 0.0, 0.0, 0.0, 0.0, 0.0, 0.0, 0.0, 0.0, 0.0, 0.0, 0.0, 0.0, 0.0, 0.0, 0.0, 0.0, 0.0, 0.0, 0.0, 0.0, 0.0, 0.0, 0.0, 0.0, 0.0, 0.0, 0.0, 0.0, 0.0, 0.0, 0.0, 0.0, 0.0, 0.0, 0.0, 0.0, 0.0, 0.0, 0.0, 0.0, 0.0, 0.0, 0.0, 0.0, 0.0, 0.0, 0.0, 0.0, 0.0, 0.0, 0.0, 0.0, 0.0, 0.0, 0.0, 0.0, 0.0, 0.0, 0.0, 0.0, 0.0, 0.0, 0.0, 0.0, 0.0, 0.0, 0.0, 0.0, 0.0, 0.0, 0.0, 0.0, 0.0, 0.0, 0.0, 0.0, 0.0, 0.0, 0.0, 0.0, 0.0, 0.0, 0.0, 0.0, 0.0, 0.0, 0.0, 0.0, 0.0, 0.0, 0.0, 0.0, 0.0, 0.0, 0.0, 0.0, 0.0, 0.0, 0.0, 0.0, 0.0, 0.0, 0.0, 0.0, 0.0, 0.0, 0.0, 0.0, 0.0, 0.0, 0.0, 0.0, 0.0, 0.0, 0.0, 0.0, 0.0, 0.0, 0.0, 0.0, 0.0, 0.0, 0.0, 0.0, 0.0, 0.0, 0.0, 0.0, 0.0, 0.0, 0.0, 0.0, 0.0, 0.0, 0.0, 0.0, 0.0, 0.0, 0.0, 0.0, 0.0, 0.0, 0.0, 0.0, 0.0, 0.0, 0.0, 0.0, 0.0, 0.0, 0.0, 0.0, 0.0, 0.0, 0.0, 0.0, 0.0, 0.0, 0.0, 0.0, 0.0, 0.0, 0.0, 0.0, 0.0, 0.0, 0.0, 0.0, 0.0, 0.0, 0.0, 0.0, 0.0, 0.0, 0.0, 0.0, 0.0, 0.0, 0.0, 0.0, 0.0, 0.0, 0.0, 0.0, 0.0, 0.0, 0.0, 0.0, 0.0, 0.0, 0.0, 0.0, 0.0, 0.0, 0.0, 0.0, 0.0, 0.0, 0.0, 0.0, 0.0, 0.0, 0.0, 0.0, 0.0, 0.0, 0.0, 0.0, 0.0, 0.0, 0.0, 0.0, 0.0, 0.0, 0.0, 0.0, 0.0, 0.0, 0.0, 0.0, 0.0, 0.0, 0.0, 0.0, 0.0, 0.0, 0.0, 0.0, 0.0, 0.0, 0.0, 0.0, 0.0, 0.0, 0.0, 0.0, 0.0, 0.0, 0.0, 0.0, 0.0, 0.0, 0.0, 0.0, 0.0, 0.0, 0.0, 0.0, 0.0, 0.0, 0.0, 0.0, 0.0, 0.0, 0.0, 0.0, 0.0, 0.0, 0.0, 0.0, 0.0, 0.0, 0.0, 0.0, 0.0, 0.0, 0.0, 0.0, 0.0, 0.0, 0.0, 0.0, 0.0, 0.0, 0.0, 0.0, 0.0, 0.0, 0.0, 0.0, 0.0, 0.0, 0.0, 0.0, 0.0, 0.0, 0.0, 0.0, 0.0, 0.0, 0.0, 0.0, 0.0, 0.0, 0.0, 0.0, 0.0, 0.0, 0.0, 0.0, 0.0, 0.0, 0.0, 0.0, 0.0, 0.0, 0.0, 0.0, 0.0, 0.0, 0.0, 0.0, 0.0, 0.0, 0.0, 0.0, 0.0, 0.0, 0.0, 0.0, 0.0, 0.0, 0.0, 0.0, 0.0, 0.0, 0.0, 0.0, 0.0, 0.0, 0.0, 0.0, 0.0, 0.0, 0.0, 0.0, 0.0, 0.0, 0.0, 0.0, 0.0, 0.0, 0.0, 0.0, 0.0, 0.0, 0.0, 0.0, 0.0, 0.0, 0.0, 0.0, 0.0, 0.0, 0.0, 0.0, 0.0, 0.0, 0.0, 0.0, 0.0, 0.0, 0.0, 0.0, 0.0, 0.0, 0.0, 0.0, 0.0, 0.0, 0.0, 0.0, 0.0, 0.0, 0.0, 0.0, 0.0, 0.0, 0.0, 0.0, 0.0, 0.0, 0.0, 0.0, 0.0, 0.0, 0.0, 0.0, 0.0, 0.0, 0.0, 0.0, 0.0, 0.0, 0.0, 0.0, 0.0, 0.0, 0.0, 0.0, 0.3882, 0.5268, -0.2613, 0.5268, -0.2613, 0.4189, 0.3882, 0.4189, 0.03773, 0.5268, -0.6118, 0.5268, -0.6118, 0.4189, 0.03773, 0.4189, 0.03773, 0.4189, -0.6118, 0.4189, -0.6118, 0.3111, 0.03773, 0.3111, 0.3882, 0.4189, -0.2613, 0.4189, -0.2613, 0.3111, 0.3882, 0.3111, 0.0, 0.0, 0.0, 0.0, 0.0, 0.0, 0.0, 0.0, 0.0, 0.0, 0.0, 0.0, 0.0, 0.0, 0.0, 0.0, 0.0, 0.0, 0.0, 0.0, 0.0, 0.0, 0.0, 0.0, 0.0, 0.0, 0.0, 0.0, 0.0, 0.0, 0.0, 0.0, 0.5, 0.5288, -4.159, 0.5288, -4.159, -1.159, 0.5, -1.159, 0.5, 0.6847, 0.5, 0.2627, 0.5, -0.1594, -4.159, -0.1594, -4.159, 0.6847, 0.5288, 0.1091, -1.159, 0.1091, -1.159, 9.428, -0.7373, 9.428, -0.5263, 9.428, -0.4208, 9.428, -0.3153, 9.428, -0.2098, 9.428, -0.1043, 9.428, 0.1068, 9.428, 0.5288, 9.428, 0.1594, 0.1091, 0.1594, 0.1091, -4.5, 0.1091, -9.159, 0.1091, -9.159, 9.428, -4.5, 9.428, -2.17, 9.428, 0.1594, 9.428, 0.6121, 0.1091, 2.159, 0.1091, 2.159, 9.428, 1.773, 9.428, 1.579, 9.428, 1.482, 9.428, 1.386, 9.428, 1.289, 9.428, 1.192, 9.428, 0.9989, 9.428, 0.6121, 9.428, 0.1594, 0.4279, -4.5, 0.4279, -6.83, 0.4279, -9.159, 0.4279, -9.159, -8.891, -4.5, -8.891, 0.1594, -8.891, 0.1594, -8.891, 0.8406, 0.8406, 0.8406, 0.8406, 10.16, 0.8406, 10.16, 0.8406, 7.83, 0.8406, 5.5, 0.8406, 0.1594, 0.1594, 0.1594, 0.1594, -4.5, 0.1594, -9.159, 0.1594, -9.159, 0.1594, -6.83, 0.1594, -4.5, 0.1594, 0.8406, 0.3032, 0.8406, 21.18, 10.16, 21.18, 10.16, 0.3032, 0.5, 0.3032, 0.5, 21.18, -4.159, 21.18, -4.159, 0.3032, 0.5, 0.4279, 0.5, 21.3, -4.159, 21.3, -4.159, 0.4279, 0.8406, 0.4279, 0.8406, 21.3, 10.16, 21.3, 10.16, 0.4279, 0.1594, 0.8406, 0.1594, 0.8406, 0.1594, 0.8406, 0.1594, 0.8406, 0.1594, 0.1594, 0.1594, 0.1594, 0.1594, 0.1594, 0.1594, 0.1594, 0.1594, 0.4279, -3.012, 0.4279, -3.012, 21.3, 0.1594, 21.3, 0.1594, 0.3032, -3.012, 0.3032, -3.012, -20.57, 0.1594, -20.57, 0.6146, 0.3032, 2.389, 0.3032, 2.389, -20.57, 0.6146, -20.57, 0.8406, 0.4279, 4.389, 0.4279, 4.389, 21.3, 0.8406, 21.3, 0.1594, 0.3032, 0.1594, 21.18, -4.5, 21.18, -4.5, 0.3032, 0.1594, 0.4279, 0.1594, 21.3, -4.5, 21.3, -4.5, 0.4279, 0.5, 0.6121, -4.159, 0.6121, -4.159, -0.9352, 0.5, -0.9352, 0.1594, 0.6121, 0.1594, -0.9352, -3.816, -0.9352, -4.244, -0.9352, -4.673, -0.9352, -5.058, -0.9352, -5.522, -0.9352, -9.159, -0.9352, -9.159, 0.6121, -6.83, 0.6121, -4.5, 0.6121, 0.6121, 0.1091, -0.9352, 0.1091, -0.9352, 9.428, 0.6121, 9.428, 0.3529, 0.1091, 1.065, 0.1091, 1.065, 9.428, 0.3529, 9.428, 0.5, 0.929, -4.159, 0.929, -4.159, 0.2171, 0.5, 0.2171, 0.4777, 0.929, 0.4777, 0.2171, -1.341, 0.2171, -3.159, 0.2171, -3.159, 0.929, 0.929, 0.1091, 0.2171, 0.1091, 0.2171, 9.428, 0.929, 9.428, 0.5288, 0.1091, 2.217, 0.1091, 2.217, 9.428, 1.373, 9.428, 0.5288, 9.428, 0.1594, 0.5288, -4.5, 0.5288, -4.5, -1.159, 0.1594, -1.159, 0.1594, 0.6121, -4.5, 0.6121, -4.5, -0.9352, 0.1594, -0.9352, 0.1594, 0.929, -4.5, 0.929, -4.5, 0.2171, 0.1594, 0.2171, 0.1594, 0.929, 0.1594, 0.2171, -1.828, 0.2171, -3.816, 0.2171, -3.816, 0.929, 0.9416, 0.929, 0.9416, 0.2171, 0.7097, 0.2171, 0.4777, 0.2171, 0.4777, 0.929, 0.7558, 0.929, 0.7558, 0.2171, 0.5415, 0.2171, 0.3272, 0.2171, 0.3272, 0.929, 0.929, 0.1091, 1.641, 0.1091, 1.641, 9.428, 0.929, 9.428, 0.5, 0.3529, -4.159, 0.3529, -4.159, -0.359, 0.5, -0.359, 0.4777, 0.3529, 0.4777, -0.359, -3.159, -0.359, -3.159, 0.3529, 0.3529, 0.1091, -0.359, 0.1091, -0.359, 9.428, 0.3529, 9.428, 0.1594, 0.3529, -4.5, 0.3529, -4.5, -0.359, 0.1594, -0.359, 0.1594, 0.3529, 0.1594, -0.359, -3.816, -0.359, -3.816, 0.3529, 0.9416, 0.3529, 0.9416, -0.359, 0.4777, -0.359, 0.4777, 0.3529, 0.641, 0.4279, 0.641, 64.35, 0.2506, 64.35, -0.07096, 0.4279, 0.3272, 0.929, 0.3272, 0.2171, 0.1344, 0.2171, -0.05835, 0.2171, -0.05835, 0.929, 0.929, 0.4279, 1.251, 64.35, 1.641, 64.35, 1.641, 0.4279, 0.1844, 0.929, 0.1844, 0.2171, -0.02988, 0.2171, -0.2442, 0.2171, -0.2442, 0.929, 0.1844, 0.3529, 0.1844, -0.359, -0.2442, -0.359, -0.2442, 0.3529, 0.641, 0.1091, 1.353, 0.1091, 1.353, 9.428, 0.641, 9.428, 0.5, 0.06485, -4.159, 0.06485, -4.159, -0.6471, 0.5, -0.6471, 0.4777, 0.06485, 0.4777, -0.6471, -3.159, -0.6471, -3.159, 0.06485, 0.06485, 0.1091, -0.6471, 0.1091, -0.6471, 9.428, 0.06485, 9.428, 0.1594, 0.06485, -4.5, 0.06485, -4.5, -0.6471, 0.1594, -0.6471, 0.1594, 0.06485, 0.1594, -0.6471, -3.816, -0.6471, -3.816, 0.06485, 0.9416, 0.06485, 0.9416, -0.6471, 0.4777, -0.6471, 0.4777, 0.06485, 0.7558, 0.06485, 0.7558, -0.6471, 0.3272, -0.6471, 0.3272, 0.06485, 0.3272, 0.06485, 0.3272, -0.6471, -0.05835, -0.6471, -0.05835, 0.06485, 0.1844, 0.06485, 0.1844, -0.6471, -0.2442, -0.6471, -0.2442, 0.06485, 0.5, 0.641, -4.159, 0.641, -4.159, -0.07096, 0.5, -0.07096, 0.4777, 0.641, 0.4777, -0.07096, -3.159, -0.07096, -3.159, 0.641, 0.641, 0.1091, -0.07096, 0.1091, -0.07096, 9.428, 0.641, 9.428, 0.1594, 0.641, -4.5, 0.641, -4.5, -0.07096, 0.1594, -0.07096, 0.1594, 0.641, 0.1594, -0.07096, -3.816, -0.07096, -3.816, 0.641, 0.9416, 0.641, 0.9416, -0.07096, 0.4777, -0.07096, 0.4777, 0.641, 0.3272, 0.4279, 0.3337, 64.35, 0.5687, 64.35, 0.7558, 0.4279, 0.2171, 0.1091, 0.929, 0.1091, 0.929, 9.428, 0.2171, 9.428, 0.9416, 0.4279, 1.122, 64.35, 1.334, 64.35, 1.327, 0.4279, 0.1844, 0.641, 0.1844, -0.07096, -0.2442, -0.07096, -0.2442, 0.641, 0.1223, 0.641, 0.2182, 0.641, 0.2182, 0.4214, 0.1223, 0.2506, 0.5687, 0.2506, 0.4693, 0.4214, 0.4693, 0.641, 0.5687, 0.641, 0.3337, 0.2506, 0.3371, 0.4214, 0.4693, 0.4214, 0.5687, 0.2506, 0.1223, 0.2506, 0.2182, 0.4214, 0.3371, 0.4214, 0.3337, 0.2506, 0.3272, 0.4279, 0.3337, 64.35, 0.1223, 64.35, -0.05835, 0.4279, 0.7558, 0.4279, 0.5687, 64.35, 0.3337, 64.35, 0.3272, 0.4279, 0.641, 0.4279, 0.641, 64.35, 1.031, 64.35, 1.353, 0.4279, 0.3529, 0.4279, 0.03137, 64.35, -0.359, 64.35, -0.359, 0.4279, 0.641, 0.3512, 0.641, 43.05, 0.5911, 43.05, 0.4214, 0.3512, 0.4214, 0.3512, 0.5911, 43.05, 0.641, 43.05, 0.641, 0.3512, 0.3371, 0.3512, 0.3406, 43.05, 0.3706, 43.05, 0.4693, 0.3512, 0.2182, 0.3512, 0.3135, 43.05, 0.3406, 43.05, 0.3371, 0.3512, 0.3337, 0.03137, 0.3371, -0.1395, 0.2182, -0.1395, 0.1223, 0.03137, 0.5687, 0.03137, 0.4693, -0.1395, 0.3371, -0.1395, 0.3337, 0.03137, 0.5687, 0.641, 0.4693, 0.641, 0.4693, 0.8605, 0.5687, 1.031, 0.1223, 0.03137, 0.2182, -0.1395, 0.2182, -0.359, 0.1223, -0.359, 0.3706, 0.6908, 0.3706, 0.641, 0.3406, 0.641, 0.3406, 0.6908, 0.3406, 0.6908, 0.3406, 0.641, 0.3135, 0.641, 0.3135, 0.6908, 0.3706, 0.641, 0.3706, 0.5911, 0.3406, 0.5911, 0.3406, 0.641, 0.3406, 0.641, 0.3406, 0.5911, 0.3135, 0.5911, 0.3135, 0.641, 0.3371, 0.3512, 0.3406, 43.05, 0.3135, 43.05, 0.2182, 0.3512, 0.4693, 0.3512, 0.3706, 43.05, 0.3406, 43.05, 0.3371, 0.3512, 0.641, 0.3512, 0.641, 43.05, 0.6908, 43.05, 0.8605, 0.3512, 0.8605, 0.3512, 0.6908, 43.05, 0.641, 43.05, 0.641, 0.3512, 0.8406, 0.3032, 2.615, 0.3032, 2.615, -20.57, 0.8406, -20.57, 0.5, 0.2171, -4.159, 0.2171, -4.159, -1.471, 0.5, -1.471, 0.1594, 0.2171, 0.1594, -0.627, 0.1594, -1.471, -2.17, -1.471, -4.5, -1.471, -9.159, -1.471, -9.159, -0.627, -9.159, 0.2171, -7.341, 0.2171, -5.522, 0.2171, -5.29, 0.2171, -5.058, 0.2171, -4.866, 0.2171, -4.673, 0.2171, -4.458, 0.2171, -4.244, 0.2171, -4.03, 0.2171, -3.816, 0.2171, -1.828, 0.2171, 0.2171, 0.1091, -1.471, 0.1091, -1.471, 9.428, -0.627, 9.428, 0.2171, 9.428, 0.8406, 0.1091, 2.529, 0.1091, 2.529, 9.428, 1.685, 9.428, 0.8406, 9.428, 0.1594, 0.2171, -4.5, 0.2171, -4.5, -1.471, 0.1594, -1.471, 0.06485, 0.1091, 1.612, 0.1091, 1.612, 9.428, 0.06485, 9.428, 0.5, 0.1594, -4.159, 0.1594, -4.159, -1.388, 0.5, -1.388, 0.1703, 0.9989, 0.1703, 0.6121, -2.159, 0.6121, -2.159, 0.9989, -0.9946, 0.9989, 0.1594, 0.1091, -1.388, 0.1091, -1.388, 9.428, -0.6142, 9.428, 0.1594, 9.428, 0.1594, 0.1594, -4.5, 0.1594, -4.5, -1.388, 0.1594, -1.388, 0.1594, 0.5288, 0.1594, 0.5288, 0.1594, -1.159, 0.1594, -1.159, 0.1594, 0.6121, 0.1594, 0.6121, 0.1594, -0.9352, 0.1594, -0.9352, 0.1594, 0.929, 0.1594, 0.929, 0.1594, 0.2171, 0.1594, 0.2171, 0.1594, 0.3529, 0.1594, 0.3529, 0.1594, -0.359, 0.1594, -0.359, 0.1594, 0.06485, 0.1594, 0.06485, 0.1594, -0.6471, 0.1594, -0.6471, 0.1594, 0.641, 0.1594, 0.641, 0.1594, -0.07096, 0.1594, -0.07096, 0.1594, 0.2171, 0.1594, 0.2171, 0.1594, -1.471, 0.1594, -1.471, 0.1594, 0.1594, 0.1594, 0.1594, 0.1594, -1.388, 0.1594, -1.388, 0.8297, 0.2627, 0.8297, -0.1594, -1.5, -0.1594, -1.5, 0.2627, 0.8297, 0.1068, 0.8297, -0.1042, 0.8297, -0.2098, 0.8297, -0.3153, -1.5, -0.3153, -1.5, 0.1068, 0.5, 0.5288, 0.5, 0.1068, 0.5, -0.3153, -4.159, -0.3153, -4.159, 0.5288, 0.1594, 0.2627, 0.1594, -0.1594, -2.17, -0.1594, -2.17, 0.2627, -1.005, 0.2627, 0.9946, 0.4737, 0.9946, 0.2627, -0.1703, 0.2627, -0.1703, 0.4737, 0.4121, 0.4737, 0.8297, 0.6847, 0.8297, 0.5792, 0.8297, 0.4737, 0.8297, 0.2627, -1.5, 0.2627, -1.5, 0.6847, 0.4121, 0.7902, 0.4121, 0.6847, -0.1703, 0.6847, -0.1703, 0.7902, 0.1594, 0.5288, 0.1594, 0.1068, -1.005, 0.1068, -2.17, 0.1068, -2.17, 0.5288, 0.8297, 0.5288, 0.8297, 0.1068, -1.5, 0.1068, -1.5, 0.5288, 0.1594, 0.4737, 0.1594, 0.2627, -1.005, 0.2627, -1.005, 0.4737, -0.423, 0.4737, 0.577, 0.5792, 0.577, 0.4737, -0.005447, 0.4737, -0.005447, 0.5792, 0.4121, 0.5792, 0.4121, 0.4737, -0.1703, 0.4737, -0.1703, 0.5792, 0.6847, 0.4279, 0.6847, 40.87, 0.6126, 40.87, 0.5792, 0.4279, 0.1594, 0.1068, 0.1594, -0.1043, -0.423, -0.1043, -1.005, -0.1043, -1.005, 0.1068, 0.9946, 0.1068, 0.9946, -0.1043, 0.4121, -0.1043, -0.1703, -0.1042, -0.1703, 0.1068, 0.4121, 0.4279, 0.5967, 40.87, 0.9946, 40.87, 0.9946, 0.4279, 0.9946, 0.8957, 0.9946, 0.7902, 0.4121, 0.7902, 0.4121, 0.8957, 0.4121, 0.8957, 0.4121, 0.7902, -0.1703, 0.7902, -0.1703, 0.8958, 0.1594, 0.5792, 0.1594, 0.4737, -0.423, 0.4737, -0.423, 0.5792, 0.1594, 0.6847, 0.1594, 0.5792, -0.423, 0.5792, -0.423, 0.6847, 0.6847, 0.4279, 0.6847, 40.87, 0.7568, 40.87, 0.7902, 0.4279, 0.9946, 0.5792, 0.9946, 0.4737, 0.4121, 0.4737, 0.4121, 0.5792, 0.577, 0.4279, 0.3924, 40.87, -0.005446, 40.87, -0.005446, 0.4279, 0.4121, 0.6847, 0.4121, 0.5792, -0.1703, 0.5792, -0.1703, 0.6847, 0.1594, 0.7902, 0.1594, 0.6847, -0.423, 0.6847, -0.423, 0.7902, 0.1594, 0.8957, 0.1594, 0.7902, -0.423, 0.7902, -0.423, 0.8957, 0.577, 0.8957, 0.577, 0.7902, -0.005446, 0.7902, -0.005446, 0.8957, 0.5967, 0.6847, 0.5967, 0.6847, 0.5967, 0.6126, 0.5967, 0.6126, 0.5967, 0.6126, 0.5967, 0.6126, 0.9946, 0.6126, 0.9946, 0.6126, 0.3924, 0.6847, 0.3924, 0.6847, 0.3924, 0.7568, 0.3924, 0.7568, 0.3924, 0.7568, 0.3924, 0.7568, -0.005446, 0.7568, -0.005446, 0.7568, 0.9946, 0.4279, 0.9946, 40.87, 1.392, 40.87, 1.577, 0.4279, 0.5792, 0.4279, 0.6126, 40.87, 0.6847, 40.87, 0.6847, 0.4279, 0.9946, 0.4279, 0.9946, 40.87, 0.5967, 40.87, 0.4121, 0.4279, 0.7902, 0.4279, 0.7568, 40.87, 0.6847, 40.87, 0.6847, 0.4279, 0.6847, 0.8709, 0.6847, 14.49, 0.5682, 14.49, 0.6126, 0.8709, 0.5967, 0.8709, 0.3512, 14.49, 0.9946, 14.49, 0.9946, 0.8709, 0.6847, 0.8709, 0.6847, 14.49, 0.8013, 14.49, 0.7568, 0.8709, 0.3924, 0.8709, 0.6379, 14.49, -0.005446, 14.49, -0.005446, 0.8709, 0.9946, 0.6126, 0.9946, 0.6126, 1.392, 0.6126, 1.392, 0.6126, 0.3924, 0.6126, 0.3924, 0.6126, 0.3924, 0.6847, 0.3924, 0.6847, 0.9946, 0.7568, 0.9946, 0.7568, 0.5967, 0.7568, 0.5967, 0.7568, 0.5967, 0.7568, 0.5967, 0.7568, 0.5967, 0.6847, 0.5967, 0.6847, 0.6379, 0.8013, 0.6379, 0.6847, -0.005446, 0.6847, -0.005446, 0.8013, 0.9946, 0.8013, 0.9946, 0.6847, 0.3512, 0.6847, 0.3512, 0.8013, 0.6379, 0.6847, 0.6379, 0.5682, -0.005447, 0.5682, -0.005446, 0.6847, 0.9946, 0.6847, 0.9946, 0.5682, 0.3512, 0.5682, 0.3512, 0.6847, 0.9946, 0.8709, 0.9946, 14.49, 1.638, 14.49, 1.392, 0.8709, 0.6126, 0.8709, 0.5682, 14.49, 0.6847, 14.49, 0.6847, 0.8709, 0.9946, 0.8709, 0.9946, 14.49, 0.3512, 14.49, 0.5967, 0.8709, 0.7568, 0.8709, 0.8013, 14.49, 0.6847, 14.49, 0.6847, 0.8709, 0.1594, 0.3858, 0.1594, -0.3879, -4.5, -0.3879, -4.5, -0.001053, -4.5, 0.3858, 0.1594, 0.1594, 0.1594, -0.6142, -4.5, -0.6142, -4.5, -0.2274, -4.5, 0.1594, 0.005444, 0.4279, -0.2099, 49.82, -0.577, 49.82, -0.577, 0.4279, 0.5, 0.9989, 0.5, 0.6121, -1.83, 0.6121, -1.83, 0.9989, 0.5, 0.3858, 0.5, -0.001053, -1.83, -0.001053, -1.83, 0.1924, -1.83, 0.3858, 0.005444, 0.1924, 0.005444, -0.001053, -1.159, -0.001052, -1.159, 0.1924, -0.577, 0.1924, 0.5, 0.7726, 0.5, 0.3858, -1.83, 0.3858, -1.83, 0.5792, -1.83, 0.7726, 0.5, 0.1594, 0.5, -0.2274, -1.83, -0.2274, -1.83, 0.1594, 0.1703, 0.1594, 0.1703, -0.2274, -0.9946, -0.2274, -2.159, -0.2274, -2.159, 0.1594, 0.1703, 0.5792, 0.1703, 0.3858, -0.9946, 0.3858, -0.9946, 0.4825, -0.9946, 0.5792, 0.1703, 0.7726, 0.1703, 0.5792, -0.9946, 0.5792, -0.9946, 0.7726, 0.005444, 0.7726, 0.005444, 0.5792, -0.577, 0.5792, -1.159, 0.5792, -1.159, 0.7726, 0.1703, 0.1924, 0.1703, -0.001053, -0.9946, -0.001053, -0.9946, 0.1924, 0.1703, 0.3858, 0.1703, 0.1924, -0.9946, 0.1924, -0.9946, 0.2891, -0.9946, 0.3858, 0.423, 0.2891, 0.423, 0.1924, -0.1594, 0.1924, -0.1594, 0.2891, 0.423, 0.4279, 0.423, 49.82, 0.05598, 49.82, -0.1594, 0.4279, 0.005444, 0.5792, 0.005444, 0.4825, -0.577, 0.4825, -0.577, 0.5792, 0.423, 0.5792, 0.423, 0.4825, -0.1594, 0.4825, -0.1594, 0.5792, 0.005444, 0.2891, 0.005444, 0.1924, -0.577, 0.1924, -0.577, 0.2891, 0.423, 0.4279, 0.423, 49.82, 0.7901, 49.82, 1.005, 0.4279, 0.8406, 0.4279, 1.056, 49.82, 1.423, 49.82, 1.423, 0.4279, 0.7901, 0.8223, 1.067, 11.78, 0.423, 11.78, 0.423, 0.8223, 0.423, 0.8223, 0.423, 11.78, -0.221, 11.78, 0.05598, 0.8223, 0.423, 0.8223, 0.423, 11.78, 1.067, 11.78, 0.7901, 0.8223, 0.05598, 0.8223, -0.221, 11.78, 0.423, 11.78, 0.423, 0.8223, 0.2891, 0.4279, 0.3248, 49.82, 0.3858, 49.82, 0.3858, 0.4279, 0.3858, 0.4279, 0.3858, 49.82, 0.4467, 49.82, 0.4825, 0.4279, 0.3858, 0.4279, 0.3858, 49.82, 0.3248, 49.82, 0.2891, 0.4279, 0.4825, 0.4279, 0.4467, 49.82, 0.3858, 49.82, 0.3858, 0.4279, 0.423, 0.4927, -0.221, 0.4927, -0.221, 0.3858, 0.423, 0.3858, 0.06702, 0.4927, -0.577, 0.4927, -0.577, 0.3858, 0.06702, 0.3858, 0.06702, 0.3858, -0.577, 0.3858, -0.577, 0.2788, 0.06702, 0.2788, 0.423, 0.3858, -0.221, 0.3858, -0.221, 0.2788, 0.423, 0.2788, 0.3248, 0.8223, 0.2788, 11.78, 0.3858, 11.78, 0.3858, 0.8223, 0.3858, 0.8223, 0.3858, 11.78, 0.4927, 11.78, 0.4467, 0.8223, 0.3858, 0.8223, 0.3858, 11.78, 0.2788, 11.78, 0.3248, 0.8223, 0.4467, 0.8223, 0.4927, 11.78, 0.3858, 11.78, 0.3858, 0.8223])
me_cube.materials.append(mat_material_005)
me_cube.use_remesh_preserve_volume = False
me_cube.use_remesh_preserve_attributes = False
me_cube.use_mirror_vertex_groups = False
me_cube.update()

# ---- objects
ob_cube = bpy.data.objects.new('Cube', me_cube)

# ---- transforms, parenting, visibility, modifiers, constraints
ob_cube.location = (0.0, 0.0, 0.2699)
ob_cube.scale = (5.552, 2.89, 0.05008)
ob_cube.lock_rotations_4d = False
ob_cube.empty_display_type = 'ARROWS'
ob_cube.lineart.crease_threshold = 0.0

# ---- collection membership
col_collection_1.objects.link(ob_cube)

# ---- scene / render settings (as saved in the file)
scene.frame_start = 1; scene.frame_end = 250; scene.frame_set(1)
scene.render.engine = 'BLENDER_EEVEE_NEXT'
scene.render.image_settings.compression = 90
scene.render.resolution_percentage = 50
scene.render.dither_intensity = 0.0
scene.cycles.use_denoising = False
scene.cycles.samples = 10
scene.cycles.sampling_pattern = 'TABULATED_SOBOL'
scene.cycles.light_sampling_threshold = 0.0
scene.cycles.use_adaptive_sampling = False
scene.cycles.use_light_tree = False
scene.cycles.blur_glossy = 0.0
scene.cycles.volume_bounces = 1
scene.cycles.pixel_filter_type = 'GAUSSIAN'
scene.cycles.sample_clamp_indirect = 0.0
scene.view_settings.view_transform = 'Standard'
bpy.context.view_layer.update()

# ---- added for rendering (the .blend has no active camera and no usable light): camera, sun
cam_auto = bpy.data.cameras.new('AutoCamera')
cam_auto.lens = 50.0
cam_auto.sensor_width = 36.0
cam_auto.clip_end = 1000.0
ob_auto_camera = bpy.data.objects.new('AutoCamera', cam_auto)
scene.collection.objects.link(ob_auto_camera)
ob_auto_camera.location = (11.6624, -14.0389, 10.2022)
ob_auto_camera.rotation_euler = (1.09748, -7.21219e-08, 0.694738)
scene.camera = ob_auto_camera
light_auto_sun = bpy.data.lights.new('AutoSun', 'SUN')
light_auto_sun.energy = 3.0
light_auto_sun.angle = 0.0523599
ob_auto_sun = bpy.data.objects.new('AutoSun', light_auto_sun)
scene.collection.objects.link(ob_auto_sun)
ob_auto_sun.rotation_euler = (0.872665, 0.174533, 0.523599)
bpy.context.view_layer.update()
